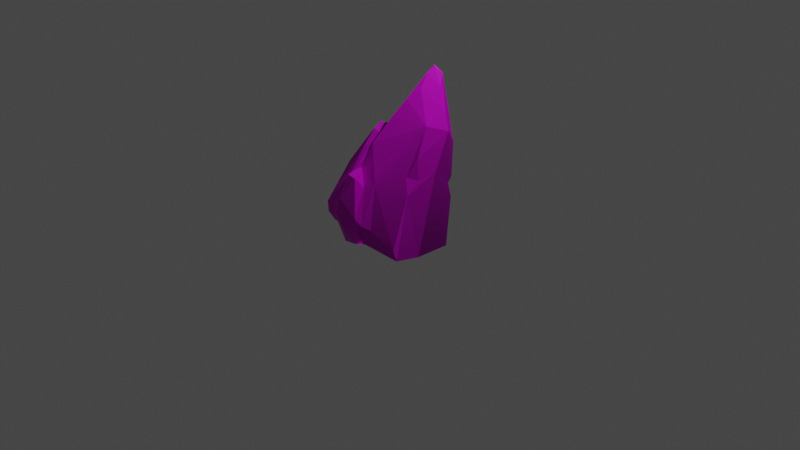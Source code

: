 # Source: Rock_B.blend  (saved by Blender 3.5.10; exported with 4.5.12 LTS)
import bpy
from mathutils import Matrix  # noqa: F401  (used for matrix-valued properties, if any)

bpy.ops.wm.read_factory_settings(use_empty=True)
scene = bpy.context.scene
scene.name = 'Scene'

# ---- collections
col_collection = bpy.data.collections.new('Collection'); scene.collection.children.link(col_collection)

# ---- images (referenced by path relative to the original .blend; pixels are not part of the script)
import os
ASSET_DIR = os.environ.get("B2B_ASSET_DIR", "")  # directory of the original .blend (textures are referenced by path, not embedded)
HERE = os.path.dirname(os.path.abspath(__file__))  # packed textures are extracted next to this script under _unpacked/

def load_image(name, relpath, width, height, colorspace="sRGB"):
    """Load a texture the original file referenced (path relative to the .blend, or extracted next to this script)."""
    p = next((c for c in (os.path.join(HERE, relpath), os.path.join(ASSET_DIR, relpath)) if relpath and os.path.exists(c)), "")
    if p:
        img = bpy.data.images.load(p, check_existing=True)
        img.name = name
    else:  # same state as the original file: an image datablock whose file is absent (Cycles renders it pink)
        img = bpy.data.images.new(name, width, height)
        img.source = "FILE"
        img.filepath = "//" + (relpath or name)
    img.colorspace_settings.name = colorspace
    return img
img_dn_vfx_rockshards_d_png = load_image('Dn_VFX_RockShards_d.png', 'Dn_VFX_RockShards_d.png', 1024, 1024, 'sRGB')
img_dn_vfx_rockshards_mre_packed_png = load_image('Dn_VFX_RockShards_mre_packed.png', 'Dn_VFX_RockShards_mre_packed.png', 1024, 1024, 'sRGB')
img_dn_vfx_rockshards_n_png = load_image('Dn_VFX_RockShards_n.png', 'Dn_VFX_RockShards_n.png', 1024, 1024, 'sRGB')

# ---- materials (node trees are filled in below, after node groups)
mat_dn_vfx_rockshards_a = bpy.data.materials.new('Dn_VFX_Rockshards_A')
mat_dn_vfx_rockshards_a.use_transparent_shadow = False

# ---- material node trees
mat_dn_vfx_rockshards_a.use_nodes = True; mat_dn_vfx_rockshards_a.node_tree.nodes.clear()
_N = mat_dn_vfx_rockshards_a.node_tree.nodes; _L = mat_dn_vfx_rockshards_a.node_tree.links
n0 = _N.new('ShaderNodeBsdfPrincipled'); n0.name = 'Principled BSDF'; n0.location = (10, 300)
n0.distribution = 'GGX'
n0.subsurface_method = 'RANDOM_WALK_SKIN'
n0.inputs[3].default_value = 1.45
n0.inputs[27].default_value = (0.0, 0.0, 0.0, 1.0)
n0.inputs[28].default_value = 1.0
n1 = _N.new('ShaderNodeOutputMaterial'); n1.name = 'Material Output'; n1.location = (300, 300)
n2 = _N.new('ShaderNodeTexImage'); n2.name = 'Image Texture'; n2.location = (-277, 222)
n2.image = img_dn_vfx_rockshards_d_png
n3 = _N.new('ShaderNodeTexImage'); n3.name = 'Image Texture.001'; n3.location = (-567, 218)
n3.image = img_dn_vfx_rockshards_mre_packed_png
n4 = _N.new('ShaderNodeTexImage'); n4.name = 'Image Texture.002'; n4.location = (-533, -86)
n4.image = img_dn_vfx_rockshards_n_png
n5 = _N.new('ShaderNodeNormalMap'); n5.name = 'Normal Map'; n5.location = (-233, -119)
_L.new(n0.outputs[0], n1.inputs[0])
_L.new(n2.outputs[0], n0.inputs[0])
_L.new(n3.outputs[0], n0.inputs[1])
_L.new(n4.outputs[0], n5.inputs[1])
_L.new(n5.outputs[0], n0.inputs[5])
n1.is_active_output = True

# ---- world
world_world = bpy.data.worlds.new('World'); scene.world = world_world
world_world.use_nodes = True; world_world.node_tree.nodes.clear()
_N = world_world.node_tree.nodes; _L = world_world.node_tree.links
n0 = _N.new('ShaderNodeOutputWorld'); n0.name = 'World Output'; n0.location = (300, 300)
n1 = _N.new('ShaderNodeBackground'); n1.name = 'Background'; n1.location = (10, 300)
n1.inputs[0].default_value = (0.05088, 0.05088, 0.05088, 1.0)
_L.new(n1.outputs[0], n0.inputs[0])
n0.is_active_output = True
world_world.color = (0.05088, 0.05088, 0.05088)
world_world.use_sun_shadow = False
world_world.sun_shadow_jitter_overblur = 0.0

# ---- cameras
cam_camera = bpy.data.cameras.new('Camera')
cam_camera.clip_end = 100.0
cam_camera.ortho_scale = 7.314

# ---- lights
light_light = bpy.data.lights.new('Light', 'POINT')
light_light.transmission_factor = 0.0
light_light.energy = 1000.0
light_light.shadow_soft_size = 0.1
light_light.shadow_maximum_resolution = 0.006
light_light.use_absolute_resolution = True

# ---- meshes
me_dn_vfx_rocks_single_d_md = bpy.data.meshes.new('Dn_VFX_Rocks_Single_D.md')
me_dn_vfx_rocks_single_d_md.from_pydata([(0.6019, -0.6011, -0.03522), (0.6871, -0.02063, -0.0363), (0.6834, -0.3933, -0.0328), (0.2534, -0.332, -0.03438), (0.1431, -0.5835, -0.03509), (0.04013, 0.4175, -0.02929), (0.0718, -0.6446, -0.03391), (-0.2477, -0.3195, -0.03515), (-0.3017, 0.4375, -0.0331), (-0.4227, -0.3415, -0.03506), (-0.5024, -0.4318, -0.03525), (-0.1835, -0.5008, -0.03509), (-0.001208, -0.5984, -0.03494), (-0.06359, -0.6616, -0.04189), (-0.579, -0.3952, 0.02836), (-0.4736, -0.1897, 0.09363), (-0.666, 0.04005, 0.3892), (-0.6871, 0.2459, 0.5828), (-0.5174, 0.3513, 0.6899), (-0.6766, 0.2636, 0.7044), (-0.6118, 0.3166, 0.8009), (-0.5427, 0.377, 0.7849), (-0.3042, -0.1545, 0.1117), (-0.5399, 0.6992, 0.6856), (-0.5346, 1.009, 1.272), (-0.4137, 0.4752, 0.3321), (-0.3984, 0.5029, 0.2708), (-0.29, 0.5835, 0.2689), (-0.1246, 0.5604, 0.3482), (-0.05495, 0.5483, 0.2254), (0.03208, 0.5135, 0.3114), (0.5005, 0.2249, 0.3467), (-0.182, 0.7559, 0.6383), (0.3293, 0.3456, 0.3778), (0.4401, 0.2455, 0.4673), (0.3976, 0.3345, 0.4997), (0.2359, 0.5208, 0.7656), (-0.1228, 0.8114, 0.9379), (-0.2932, 0.9331, 0.9825), (-0.395, 0.994, 1.222), (-0.3577, 0.8925, 0.8908), (-0.5446, 0.8899, 0.9612), (0.3789, 0.1324, 0.6011), (0.2349, 0.4491, 0.8989), (0.3431, -0.2159, 0.4321), (0.056, 0.5846, 1.017), (0.2073, 0.05251, 0.6964), (-0.2234, 0.7879, 1.168), (0.3231, -0.04948, 0.5397), (0.212, -0.1074, 0.5545), (0.06688, 0.3028, 0.936), (-0.06215, -0.2719, 0.4418), (0.5361, -0.5819, 0.04117), (0.1836, -0.5533, 0.1195), (0.09762, -0.58, -0.01534), (0.07127, -0.5694, 0.1299), (0.03107, -0.7032, 0.114), (0.04696, -0.6345, 0.2198), (-0.02125, -0.7002, 0.06458), (-0.218, -0.644, 0.1922), (-0.3119, -0.5887, 0.1533), (-0.2712, -0.5523, 0.3211), (-0.1649, -0.3256, 0.4002), (-0.1965, -0.4113, 0.5016), (-0.3117, -0.3997, 0.5124), (-0.3264, -0.2346, 0.5385), (-0.3219, -0.3985, 0.3648), (-0.3506, -0.1925, 0.5142), (-0.2847, -0.216, 0.492), (-0.4041, -0.299, 0.447), (-0.4046, 0.01774, 0.7085), (-0.429, 0.01606, 0.6724), (-0.4836, -0.02751, 0.6662), (-0.4568, 0.1628, 0.745), (-0.5811, -0.4502, 0.1477), (-0.5541, 0.1744, 0.78), (-0.388, 0.2755, 0.9314), (-0.3782, 0.4608, 1.073), (-0.6479, -0.08173, 0.4699), (-0.5361, -0.4782, 0.05627), (-0.3026, -0.5752, 0.1156), (-0.2026, -0.5682, 0.06557), (-0.3118, 0.6008, 1.157), (-0.451, 0.8235, 1.251), (-0.4798, 0.957, 1.282)], [], [(0, 1, 2), (1, 0, 3), (0, 4, 3), (1, 3, 5), (4, 6, 3), (7, 8, 5), (3, 7, 5), (9, 7, 3), (3, 10, 9), (3, 11, 10), (3, 12, 11), (6, 12, 3), (12, 6, 13), (14, 9, 10), (14, 15, 9), (14, 16, 15), (15, 16, 17), (9, 15, 7), (15, 17, 18), (17, 19, 18), (19, 20, 18), (18, 20, 21), (22, 15, 18), (7, 15, 22), (18, 21, 23), (18, 23, 22), (24, 23, 21), (25, 7, 22), (22, 23, 25), (26, 7, 25), (7, 26, 8), (25, 27, 26), (27, 8, 26), (28, 27, 25), (25, 23, 28), (8, 27, 29), (29, 27, 28), (5, 8, 29), (28, 30, 29), (30, 5, 29), (1, 5, 31), (31, 5, 30), (30, 28, 32), (28, 23, 32), (33, 31, 30), (33, 30, 32), (34, 31, 33), (34, 33, 35), (35, 33, 36), (36, 33, 32), (37, 36, 32), (37, 32, 38), (37, 38, 39), (38, 24, 39), (32, 40, 38), (38, 40, 24), (32, 23, 40), (24, 41, 23), (40, 41, 24), (41, 40, 23), (31, 42, 1), (31, 34, 42), (42, 2, 1), (43, 42, 34), (35, 43, 34), (36, 43, 35), (42, 44, 2), (2, 44, 0), (43, 36, 45), (37, 45, 36), (39, 45, 37), (43, 46, 42), (47, 45, 39), (46, 48, 42), (48, 44, 42), (48, 46, 49), (48, 49, 44), (43, 50, 46), (49, 46, 50), (50, 43, 45), (49, 51, 44), (50, 51, 49), (44, 52, 0), (52, 44, 51), (52, 53, 0), (52, 51, 53), (4, 0, 53), (54, 4, 53), (4, 54, 6), (54, 53, 55), (53, 51, 55), (54, 56, 6), (55, 57, 54), (54, 57, 56), (6, 56, 58), (13, 6, 58), (58, 56, 59), (13, 58, 59), (57, 59, 56), (60, 13, 59), (61, 59, 57), (59, 61, 60), (55, 62, 57), (55, 51, 62), (63, 61, 57), (62, 63, 57), (63, 64, 61), (62, 65, 63), (65, 64, 63), (61, 64, 66), (61, 66, 60), (64, 65, 67), (64, 67, 66), (65, 62, 67), (51, 68, 62), (67, 62, 68), (51, 67, 68), (67, 69, 66), (69, 60, 66), (70, 67, 51), (70, 51, 50), (69, 67, 71), (70, 71, 67), (69, 71, 72), (70, 73, 71), (69, 72, 74), (69, 74, 60), (75, 72, 71), (71, 73, 75), (70, 76, 73), (76, 70, 50), (21, 73, 76), (21, 75, 73), (50, 77, 76), (76, 77, 21), (21, 20, 75), (20, 19, 75), (21, 77, 24), (19, 78, 75), (72, 75, 78), (19, 17, 78), (72, 78, 74), (17, 16, 78), (78, 16, 74), (16, 14, 74), (14, 79, 74), (79, 14, 10), (79, 80, 74), (10, 80, 79), (74, 80, 60), (80, 10, 11), (60, 80, 81), (11, 81, 80), (60, 81, 13), (81, 11, 12), (13, 81, 12), (77, 50, 82), (45, 82, 50), (82, 45, 47), (77, 82, 83), (47, 83, 82), (24, 77, 83), (47, 84, 83), (24, 83, 84), (84, 47, 39), (24, 84, 39)])
_uv = me_dn_vfx_rocks_single_d_md.uv_layers.new(name='UV_SINGLE')
_uv.uv.foreach_set('vector', [0.3313, 0.8766, 0.345, 0.8898, 0.3352, 0.8826, 0.345, 0.8898, 0.3313, 0.8766, 0.345, 0.8726, 0.3313, 0.8766, 0.3403, 0.8649, 0.345, 0.8726, 0.345, 0.8898, 0.345, 0.8726, 0.3687, 0.881, 0.3403, 0.8649, 0.3401, 0.8618, 0.345, 0.8726, 0.3547, 0.8596, 0.3757, 0.8724, 0.3687, 0.881, 0.345, 0.8726, 0.3547, 0.8596, 0.3687, 0.881, 0.3574, 0.8545, 0.3547, 0.8596, 0.345, 0.8726, 0.345, 0.8726, 0.3564, 0.8507, 0.3574, 0.8545, 0.345, 0.8726, 0.3486, 0.8578, 0.3564, 0.8507, 0.345, 0.8726, 0.3428, 0.8608, 0.3486, 0.8578, 0.3401, 0.8618, 0.3428, 0.8608, 0.345, 0.8726, 0.3428, 0.8608, 0.3401, 0.8618, 0.3423, 0.8579, 0.7275, 0.1997, 0.7114, 0.2036, 0.7188, 0.1948, 0.7275, 0.1997, 0.7197, 0.2212, 0.7114, 0.2036, 0.7275, 0.1997, 0.7485, 0.2515, 0.7197, 0.2212, 0.7197, 0.2212, 0.7485, 0.2515, 0.7583, 0.2788, 0.7114, 0.2036, 0.7197, 0.2212, 0.6958, 0.208, 0.7197, 0.2212, 0.7583, 0.2788, 0.7471, 0.2993, 0.7583, 0.2788, 0.7632, 0.2896, 0.7471, 0.2993, 0.7632, 0.2896, 0.7622, 0.3018, 0.7471, 0.2993, 0.7471, 0.2993, 0.7622, 0.3018, 0.7544, 0.3066, 0.7041, 0.228, 0.7197, 0.2212, 0.7471, 0.2993, 0.6958, 0.208, 0.7197, 0.2212, 0.7041, 0.228, 0.7471, 0.2993, 0.7544, 0.3066, 0.7349, 0.3301, 0.7471, 0.2993, 0.7349, 0.3301, 0.7041, 0.228, 0.7666, 0.374, 0.7349, 0.3301, 0.7544, 0.3066, 0.7061, 0.2993, 0.6958, 0.208, 0.7041, 0.228, 0.7041, 0.228, 0.7349, 0.3301, 0.7061, 0.2993, 0.6982, 0.2974, 0.6958, 0.208, 0.7061, 0.2993, 0.6958, 0.208, 0.6982, 0.2974, 0.6714, 0.2803, 0.7061, 0.2993, 0.689, 0.3057, 0.6982, 0.2974, 0.689, 0.3057, 0.6714, 0.2803, 0.6982, 0.2974, 0.6831, 0.3223, 0.689, 0.3057, 0.7061, 0.2993, 0.7061, 0.2993, 0.7349, 0.3301, 0.6831, 0.3223, 0.6714, 0.2803, 0.689, 0.3057, 0.6699, 0.3159, 0.6699, 0.3159, 0.689, 0.3057, 0.6831, 0.3223, 0.646, 0.3008, 0.6714, 0.2803, 0.6699, 0.3159, 0.6831, 0.3223, 0.6665, 0.3276, 0.6699, 0.3159, 0.6665, 0.3276, 0.646, 0.3008, 0.6699, 0.3159, 0.5786, 0.3301, 0.646, 0.3008, 0.6187, 0.3525, 0.6187, 0.3525, 0.646, 0.3008, 0.6665, 0.3276, 0.6665, 0.3276, 0.6831, 0.3223, 0.7075, 0.3472, 0.6831, 0.3223, 0.7349, 0.3301, 0.7075, 0.3472, 0.6387, 0.3472, 0.6187, 0.3525, 0.6665, 0.3276, 0.6387, 0.3472, 0.6665, 0.3276, 0.7075, 0.3472, 0.6284, 0.3613, 0.6187, 0.3525, 0.6387, 0.3472, 0.6284, 0.3613, 0.6387, 0.3472, 0.6387, 0.3613, 0.6387, 0.3613, 0.6387, 0.3472, 0.6709, 0.376, 0.6709, 0.376, 0.6387, 0.3472, 0.7075, 0.3472, 0.7173, 0.3735, 0.6709, 0.376, 0.7075, 0.3472, 0.7173, 0.3735, 0.7075, 0.3472, 0.7344, 0.3672, 0.7173, 0.3735, 0.7344, 0.3672, 0.7539, 0.3784, 0.7344, 0.3672, 0.7666, 0.374, 0.7539, 0.3784, 0.7075, 0.3472, 0.7334, 0.3579, 0.7344, 0.3672, 0.7344, 0.3672, 0.7334, 0.3579, 0.7666, 0.374, 0.7075, 0.3472, 0.7349, 0.3301, 0.7334, 0.3579, 0.7666, 0.374, 0.7476, 0.353, 0.7349, 0.3301, 0.7334, 0.3579, 0.7476, 0.353, 0.7666, 0.374, 0.7476, 0.353, 0.7334, 0.3579, 0.7349, 0.3301, 0.3159, 0.3198, 0.2905, 0.3223, 0.3398, 0.2847, 0.3159, 0.3198, 0.3062, 0.3262, 0.2905, 0.3223, 0.2905, 0.3223, 0.3245, 0.2559, 0.3398, 0.2847, 0.2742, 0.354, 0.2905, 0.3223, 0.3062, 0.3262, 0.3047, 0.335, 0.2742, 0.354, 0.3062, 0.3262, 0.2849, 0.3589, 0.2742, 0.354, 0.3047, 0.335, 0.2905, 0.3223, 0.2869, 0.2896, 0.3245, 0.2559, 0.3245, 0.2559, 0.2869, 0.2896, 0.3118, 0.2407, 0.2742, 0.354, 0.2849, 0.3589, 0.262, 0.3682, 0.2617, 0.3911, 0.262, 0.3682, 0.2849, 0.3589, 0.2302, 0.4072, 0.262, 0.3682, 0.2617, 0.3911, 0.2742, 0.354, 0.2732, 0.3198, 0.2905, 0.3223, 0.2408, 0.3882, 0.262, 0.3682, 0.2302, 0.4072, 0.2732, 0.3198, 0.2849, 0.3062, 0.2905, 0.3223, 0.2849, 0.3062, 0.2869, 0.2896, 0.2905, 0.3223, 0.2849, 0.3062, 0.2732, 0.3198, 0.2751, 0.3022, 0.2849, 0.3062, 0.2751, 0.3022, 0.2869, 0.2896, 0.2742, 0.354, 0.2595, 0.3457, 0.2732, 0.3198, 0.2751, 0.3022, 0.2732, 0.3198, 0.2595, 0.3457, 0.2595, 0.3457, 0.2742, 0.354, 0.262, 0.3682, 0.2751, 0.3022, 0.2539, 0.2847, 0.2869, 0.2896, 0.2595, 0.3457, 0.2539, 0.2847, 0.2751, 0.3022, 0.2869, 0.2896, 0.3044, 0.2466, 0.3118, 0.2407, 0.3044, 0.2466, 0.2869, 0.2896, 0.2539, 0.2847, 0.3044, 0.2466, 0.2749, 0.2495, 0.3118, 0.2407, 0.3044, 0.2466, 0.2539, 0.2847, 0.2749, 0.2495, 0.2737, 0.2358, 0.3118, 0.2407, 0.2749, 0.2495, 0.2698, 0.2378, 0.2737, 0.2358, 0.2749, 0.2495, 0.2737, 0.2358, 0.2698, 0.2378, 0.2649, 0.2324, 0.2698, 0.2378, 0.2749, 0.2495, 0.2646, 0.249, 0.2749, 0.2495, 0.2539, 0.2847, 0.2646, 0.249, 0.2698, 0.2378, 0.2551, 0.2427, 0.2649, 0.2324, 0.2646, 0.249, 0.2556, 0.2515, 0.2698, 0.2378, 0.2698, 0.2378, 0.2556, 0.2515, 0.2551, 0.2427, 0.2649, 0.2324, 0.2551, 0.2427, 0.2524, 0.2383, 0.2502, 0.2271, 0.2649, 0.2324, 0.2524, 0.2383, 0.2524, 0.2383, 0.2551, 0.2427, 0.2378, 0.2476, 0.2502, 0.2271, 0.2524, 0.2383, 0.2378, 0.2476, 0.2556, 0.2515, 0.2378, 0.2476, 0.2551, 0.2427, 0.2279, 0.2456, 0.2502, 0.2271, 0.2378, 0.2476, 0.2341, 0.2588, 0.2378, 0.2476, 0.2556, 0.2515, 0.2378, 0.2476, 0.2341, 0.2588, 0.2279, 0.2456, 0.2646, 0.249, 0.2473, 0.2783, 0.2556, 0.2515, 0.2646, 0.249, 0.2539, 0.2847, 0.2473, 0.2783, 0.2395, 0.2725, 0.2341, 0.2588, 0.2556, 0.2515, 0.2473, 0.2783, 0.2395, 0.2725, 0.2556, 0.2515, 0.2395, 0.2725, 0.233, 0.2729, 0.2341, 0.2588, 0.2473, 0.2783, 0.2316, 0.2832, 0.2395, 0.2725, 0.2316, 0.2832, 0.233, 0.2729, 0.2395, 0.2725, 0.2341, 0.2588, 0.233, 0.2729, 0.2275, 0.2676, 0.2341, 0.2588, 0.2275, 0.2676, 0.2279, 0.2456, 0.233, 0.2729, 0.2316, 0.2832, 0.2271, 0.2886, 0.233, 0.2729, 0.2271, 0.2886, 0.2275, 0.2676, 0.2316, 0.2832, 0.2473, 0.2783, 0.2271, 0.2886, 0.2539, 0.2847, 0.2346, 0.2871, 0.2473, 0.2783, 0.2271, 0.2886, 0.2473, 0.2783, 0.2346, 0.2871, 0.2539, 0.2847, 0.2271, 0.2886, 0.2346, 0.2871, 0.2271, 0.2886, 0.2222, 0.2773, 0.2275, 0.2676, 0.2222, 0.2773, 0.2279, 0.2456, 0.2275, 0.2676, 0.2209, 0.3149, 0.2271, 0.2886, 0.2539, 0.2847, 0.2209, 0.3149, 0.2539, 0.2847, 0.2595, 0.3457, 0.2222, 0.2773, 0.2271, 0.2886, 0.2183, 0.313, 0.2209, 0.3149, 0.2183, 0.313, 0.2271, 0.2886, 0.2222, 0.2773, 0.2183, 0.313, 0.2134, 0.3086, 0.2209, 0.3149, 0.2135, 0.3267, 0.2183, 0.313, 0.2222, 0.2773, 0.2134, 0.3086, 0.2064, 0.2534, 0.2222, 0.2773, 0.2064, 0.2534, 0.2279, 0.2456, 0.2042, 0.3271, 0.2134, 0.3086, 0.2183, 0.313, 0.2183, 0.313, 0.2135, 0.3267, 0.2042, 0.3271, 0.2209, 0.3149, 0.2228, 0.3447, 0.2135, 0.3267, 0.2228, 0.3447, 0.2209, 0.3149, 0.2595, 0.3457, 0.2023, 0.3457, 0.2135, 0.3267, 0.2228, 0.3447, 0.2023, 0.3457, 0.2042, 0.3271, 0.2135, 0.3267, 0.2595, 0.3457, 0.225, 0.3633, 0.2228, 0.3447, 0.2228, 0.3447, 0.225, 0.3633, 0.2023, 0.3457, 0.2023, 0.3457, 0.1964, 0.3389, 0.2042, 0.3271, 0.1964, 0.3389, 0.1888, 0.3291, 0.2042, 0.3271, 0.2023, 0.3457, 0.225, 0.3633, 0.2177, 0.4087, 0.1888, 0.3291, 0.1971, 0.292, 0.2042, 0.3271, 0.2134, 0.3086, 0.2042, 0.3271, 0.1971, 0.292, 0.1888, 0.3291, 0.182, 0.3198, 0.1971, 0.292, 0.2134, 0.3086, 0.1971, 0.292, 0.2064, 0.2534, 0.182, 0.3198, 0.184, 0.293, 0.1971, 0.292, 0.1971, 0.292, 0.184, 0.293, 0.2064, 0.2534, 0.184, 0.293, 0.1984, 0.2456, 0.2064, 0.2534, 0.1984, 0.2456, 0.207, 0.2456, 0.2064, 0.2534, 0.207, 0.2456, 0.1984, 0.2456, 0.2034, 0.2368, 0.207, 0.2456, 0.2273, 0.2422, 0.2064, 0.2534, 0.2034, 0.2368, 0.2273, 0.2422, 0.207, 0.2456, 0.2064, 0.2534, 0.2273, 0.2422, 0.2279, 0.2456, 0.2273, 0.2422, 0.2034, 0.2368, 0.2301, 0.2241, 0.2279, 0.2456, 0.2273, 0.2422, 0.2338, 0.2349, 0.2301, 0.2241, 0.2338, 0.2349, 0.2273, 0.2422, 0.2279, 0.2456, 0.2338, 0.2349, 0.2502, 0.2271, 0.2338, 0.2349, 0.2301, 0.2241, 0.2479, 0.2197, 0.2502, 0.2271, 0.2338, 0.2349, 0.2479, 0.2197, 0.225, 0.3633, 0.2595, 0.3457, 0.2319, 0.375, 0.262, 0.3682, 0.2319, 0.375, 0.2595, 0.3457, 0.2319, 0.375, 0.262, 0.3682, 0.2408, 0.3882, 0.225, 0.3633, 0.2319, 0.375, 0.224, 0.3936, 0.2408, 0.3882, 0.224, 0.3936, 0.2319, 0.375, 0.2177, 0.4087, 0.225, 0.3633, 0.224, 0.3936, 0.2408, 0.3882, 0.2224, 0.4043, 0.224, 0.3936, 0.2177, 0.4087, 0.224, 0.3936, 0.2224, 0.4043, 0.2224, 0.4043, 0.2408, 0.3882, 0.2302, 0.4072, 0.2177, 0.4087, 0.2224, 0.4043, 0.2302, 0.4072])
_uv.active_render = True
_uv = me_dn_vfx_rocks_single_d_md.uv_layers.new(name='EXTRAUVS0')
_uv.uv.foreach_set('vector', [0.5005, 0.0708, 0.5127, 0.1548, 0.5122, 0.1011, 0.5127, 0.1548, 0.5005, 0.0708, 0.45, 0.1099, 0.5005, 0.0708, 0.4341, 0.07324, 0.45, 0.1099, 0.5127, 0.1548, 0.45, 0.1099, 0.4189, 0.2183, 0.4341, 0.07324, 0.4236, 0.06445, 0.45, 0.1099, 0.3774, 0.1113, 0.3696, 0.2212, 0.4189, 0.2183, 0.45, 0.1099, 0.3774, 0.1113, 0.4189, 0.2183, 0.3521, 0.1084, 0.3774, 0.1113, 0.45, 0.1099, 0.45, 0.1099, 0.3406, 0.09521, 0.3521, 0.1084, 0.45, 0.1099, 0.3867, 0.08545, 0.3406, 0.09521, 0.45, 0.1099, 0.4131, 0.07129, 0.3867, 0.08545, 0.4236, 0.06445, 0.4131, 0.07129, 0.45, 0.1099, 0.4131, 0.07129, 0.4236, 0.06445, 0.4041, 0.06201, 0.3293, 0.1006, 0.3521, 0.1084, 0.3406, 0.09521, 0.3293, 0.1006, 0.3447, 0.1304, 0.3521, 0.1084, 0.3293, 0.1006, 0.3169, 0.1636, 0.3447, 0.1304, 0.3447, 0.1304, 0.3169, 0.1636, 0.3137, 0.1934, 0.3521, 0.1084, 0.3447, 0.1304, 0.3774, 0.1113, 0.3447, 0.1304, 0.3137, 0.1934, 0.3384, 0.2085, 0.3137, 0.1934, 0.3152, 0.1958, 0.3384, 0.2085, 0.3152, 0.1958, 0.3247, 0.2036, 0.3384, 0.2085, 0.3384, 0.2085, 0.3247, 0.2036, 0.3347, 0.2124, 0.3691, 0.1353, 0.3447, 0.1304, 0.3384, 0.2085, 0.3774, 0.1113, 0.3447, 0.1304, 0.3691, 0.1353, 0.3384, 0.2085, 0.3347, 0.2124, 0.335, 0.2588, 0.3384, 0.2085, 0.335, 0.2588, 0.3691, 0.1353, 0.3359, 0.3037, 0.335, 0.2588, 0.3347, 0.2124, 0.3533, 0.2266, 0.3774, 0.1113, 0.3691, 0.1353, 0.3691, 0.1353, 0.335, 0.2588, 0.3533, 0.2266, 0.3555, 0.2305, 0.3774, 0.1113, 0.3533, 0.2266, 0.3774, 0.1113, 0.3555, 0.2305, 0.3696, 0.2212, 0.3533, 0.2266, 0.3713, 0.2422, 0.3555, 0.2305, 0.3713, 0.2422, 0.3696, 0.2212, 0.3555, 0.2305, 0.3953, 0.2388, 0.3713, 0.2422, 0.3533, 0.2266, 0.3533, 0.2266, 0.335, 0.2588, 0.3953, 0.2388, 0.3696, 0.2212, 0.3713, 0.2422, 0.4053, 0.2373, 0.4053, 0.2373, 0.3713, 0.2422, 0.3953, 0.2388, 0.4189, 0.2183, 0.3696, 0.2212, 0.4053, 0.2373, 0.3953, 0.2388, 0.418, 0.2319, 0.4053, 0.2373, 0.418, 0.2319, 0.4189, 0.2183, 0.4053, 0.2373, 0.5127, 0.1548, 0.4189, 0.2183, 0.4856, 0.1904, 0.4856, 0.1904, 0.4189, 0.2183, 0.418, 0.2319, 0.418, 0.2319, 0.3953, 0.2388, 0.387, 0.2671, 0.3953, 0.2388, 0.335, 0.2588, 0.387, 0.2671, 0.4609, 0.208, 0.4856, 0.1904, 0.418, 0.2319, 0.4609, 0.208, 0.418, 0.2319, 0.387, 0.2671, 0.4771, 0.1934, 0.4856, 0.1904, 0.4609, 0.208, 0.4771, 0.1934, 0.4609, 0.208, 0.4707, 0.2061, 0.4707, 0.2061, 0.4609, 0.208, 0.4475, 0.2334, 0.4475, 0.2334, 0.4609, 0.208, 0.387, 0.2671, 0.3955, 0.2754, 0.4475, 0.2334, 0.387, 0.2671, 0.3955, 0.2754, 0.387, 0.2671, 0.3708, 0.293, 0.3955, 0.2754, 0.3708, 0.293, 0.356, 0.3018, 0.3708, 0.293, 0.3359, 0.3037, 0.356, 0.3018, 0.387, 0.2671, 0.3616, 0.2871, 0.3708, 0.293, 0.3708, 0.293, 0.3616, 0.2871, 0.3359, 0.3037, 0.387, 0.2671, 0.335, 0.2588, 0.3616, 0.2871, 0.3359, 0.3037, 0.3345, 0.2866, 0.335, 0.2588, 0.3616, 0.2871, 0.3345, 0.2866, 0.3359, 0.3037, 0.3345, 0.2866, 0.3616, 0.2871, 0.335, 0.2588, 0.4856, 0.1904, 0.468, 0.1768, 0.5127, 0.1548, 0.4856, 0.1904, 0.4771, 0.1934, 0.468, 0.1768, 0.468, 0.1768, 0.5122, 0.1011, 0.5127, 0.1548, 0.4473, 0.2227, 0.468, 0.1768, 0.4771, 0.1934, 0.4707, 0.2061, 0.4473, 0.2227, 0.4771, 0.1934, 0.4475, 0.2334, 0.4473, 0.2227, 0.4707, 0.2061, 0.468, 0.1768, 0.4629, 0.1265, 0.5122, 0.1011, 0.5122, 0.1011, 0.4629, 0.1265, 0.5005, 0.0708, 0.4473, 0.2227, 0.4475, 0.2334, 0.4214, 0.2422, 0.3955, 0.2754, 0.4214, 0.2422, 0.4475, 0.2334, 0.356, 0.3018, 0.4214, 0.2422, 0.3955, 0.2754, 0.4473, 0.2227, 0.4434, 0.1655, 0.468, 0.1768, 0.3809, 0.272, 0.4214, 0.2422, 0.356, 0.3018, 0.4434, 0.1655, 0.46, 0.1504, 0.468, 0.1768, 0.46, 0.1504, 0.4629, 0.1265, 0.468, 0.1768, 0.46, 0.1504, 0.4434, 0.1655, 0.4438, 0.1421, 0.46, 0.1504, 0.4438, 0.1421, 0.4629, 0.1265, 0.4473, 0.2227, 0.4229, 0.2017, 0.4434, 0.1655, 0.4438, 0.1421, 0.4434, 0.1655, 0.4229, 0.2017, 0.4229, 0.2017, 0.4473, 0.2227, 0.4214, 0.2422, 0.4438, 0.1421, 0.4043, 0.1187, 0.4629, 0.1265, 0.4229, 0.2017, 0.4043, 0.1187, 0.4438, 0.1421, 0.4629, 0.1265, 0.491, 0.07373, 0.5005, 0.0708, 0.491, 0.07373, 0.4629, 0.1265, 0.4043, 0.1187, 0.491, 0.07373, 0.4399, 0.07764, 0.5005, 0.0708, 0.491, 0.07373, 0.4043, 0.1187, 0.4399, 0.07764, 0.4341, 0.07324, 0.5005, 0.0708, 0.4399, 0.07764, 0.4275, 0.07373, 0.4341, 0.07324, 0.4399, 0.07764, 0.4341, 0.07324, 0.4275, 0.07373, 0.4236, 0.06445, 0.4275, 0.07373, 0.4399, 0.07764, 0.4236, 0.0752, 0.4399, 0.07764, 0.4043, 0.1187, 0.4236, 0.0752, 0.4275, 0.07373, 0.4177, 0.05615, 0.4236, 0.06445, 0.4236, 0.0752, 0.4199, 0.06592, 0.4275, 0.07373, 0.4275, 0.07373, 0.4199, 0.06592, 0.4177, 0.05615, 0.4236, 0.06445, 0.4177, 0.05615, 0.4102, 0.05664, 0.4041, 0.06201, 0.4236, 0.06445, 0.4102, 0.05664, 0.4102, 0.05664, 0.4177, 0.05615, 0.3816, 0.06445, 0.4041, 0.06201, 0.4102, 0.05664, 0.3816, 0.06445, 0.4199, 0.06592, 0.3816, 0.06445, 0.4177, 0.05615, 0.3682, 0.07275, 0.4041, 0.06201, 0.3816, 0.06445, 0.374, 0.07764, 0.3816, 0.06445, 0.4199, 0.06592, 0.3816, 0.06445, 0.374, 0.07764, 0.3682, 0.07275, 0.4236, 0.0752, 0.3894, 0.1108, 0.4199, 0.06592, 0.4236, 0.0752, 0.4043, 0.1187, 0.3894, 0.1108, 0.3848, 0.09814, 0.374, 0.07764, 0.4199, 0.06592, 0.3894, 0.1108, 0.3848, 0.09814, 0.4199, 0.06592, 0.3848, 0.09814, 0.3682, 0.1001, 0.374, 0.07764, 0.3894, 0.1108, 0.366, 0.124, 0.3848, 0.09814, 0.366, 0.124, 0.3682, 0.1001, 0.3848, 0.09814, 0.374, 0.07764, 0.3682, 0.1001, 0.3667, 0.1001, 0.374, 0.07764, 0.3667, 0.1001, 0.3682, 0.07275, 0.3682, 0.1001, 0.366, 0.124, 0.3625, 0.1299, 0.3682, 0.1001, 0.3625, 0.1299, 0.3667, 0.1001, 0.366, 0.124, 0.3894, 0.1108, 0.3625, 0.1299, 0.4043, 0.1187, 0.3721, 0.1265, 0.3894, 0.1108, 0.3625, 0.1299, 0.3894, 0.1108, 0.3721, 0.1265, 0.4043, 0.1187, 0.3625, 0.1299, 0.3721, 0.1265, 0.3625, 0.1299, 0.3547, 0.1143, 0.3667, 0.1001, 0.3547, 0.1143, 0.3682, 0.07275, 0.3667, 0.1001, 0.3547, 0.1602, 0.3625, 0.1299, 0.4043, 0.1187, 0.3547, 0.1602, 0.4043, 0.1187, 0.4229, 0.2017, 0.3547, 0.1143, 0.3625, 0.1299, 0.3511, 0.1602, 0.3547, 0.1602, 0.3511, 0.1602, 0.3625, 0.1299, 0.3547, 0.1143, 0.3511, 0.1602, 0.3433, 0.1538, 0.3547, 0.1602, 0.3472, 0.1812, 0.3511, 0.1602, 0.3547, 0.1143, 0.3433, 0.1538, 0.3291, 0.09277, 0.3547, 0.1143, 0.3291, 0.09277, 0.3682, 0.07275, 0.333, 0.1831, 0.3433, 0.1538, 0.3511, 0.1602, 0.3511, 0.1602, 0.3472, 0.1812, 0.333, 0.1831, 0.3547, 0.1602, 0.3572, 0.1978, 0.3472, 0.1812, 0.3572, 0.1978, 0.3547, 0.1602, 0.4229, 0.2017, 0.3347, 0.2124, 0.3472, 0.1812, 0.3572, 0.1978, 0.3347, 0.2124, 0.333, 0.1831, 0.3472, 0.1812, 0.4229, 0.2017, 0.3584, 0.2246, 0.3572, 0.1978, 0.3572, 0.1978, 0.3584, 0.2246, 0.3347, 0.2124, 0.3347, 0.2124, 0.3247, 0.2036, 0.333, 0.1831, 0.3247, 0.2036, 0.3152, 0.1958, 0.333, 0.1831, 0.3347, 0.2124, 0.3584, 0.2246, 0.3359, 0.3037, 0.3152, 0.1958, 0.3193, 0.146, 0.333, 0.1831, 0.3433, 0.1538, 0.333, 0.1831, 0.3193, 0.146, 0.3152, 0.1958, 0.3137, 0.1934, 0.3193, 0.146, 0.3433, 0.1538, 0.3193, 0.146, 0.3291, 0.09277, 0.3137, 0.1934, 0.3169, 0.1636, 0.3193, 0.146, 0.3193, 0.146, 0.3169, 0.1636, 0.3291, 0.09277, 0.3169, 0.1636, 0.3293, 0.1006, 0.3291, 0.09277, 0.3293, 0.1006, 0.3357, 0.08838, 0.3291, 0.09277, 0.3357, 0.08838, 0.3293, 0.1006, 0.3406, 0.09521, 0.3357, 0.08838, 0.3694, 0.07471, 0.3291, 0.09277, 0.3406, 0.09521, 0.3694, 0.07471, 0.3357, 0.08838, 0.3291, 0.09277, 0.3694, 0.07471, 0.3682, 0.07275, 0.3694, 0.07471, 0.3406, 0.09521, 0.3867, 0.08545, 0.3682, 0.07275, 0.3694, 0.07471, 0.384, 0.07568, 0.3867, 0.08545, 0.384, 0.07568, 0.3694, 0.07471, 0.3682, 0.07275, 0.384, 0.07568, 0.4041, 0.06201, 0.384, 0.07568, 0.3867, 0.08545, 0.4131, 0.07129, 0.4041, 0.06201, 0.384, 0.07568, 0.4131, 0.07129, 0.3584, 0.2246, 0.4229, 0.2017, 0.3682, 0.2446, 0.4214, 0.2422, 0.3682, 0.2446, 0.4229, 0.2017, 0.3682, 0.2446, 0.4214, 0.2422, 0.3809, 0.272, 0.3584, 0.2246, 0.3682, 0.2446, 0.3479, 0.2769, 0.3809, 0.272, 0.3479, 0.2769, 0.3682, 0.2446, 0.3359, 0.3037, 0.3584, 0.2246, 0.3479, 0.2769, 0.3809, 0.272, 0.3438, 0.2964, 0.3479, 0.2769, 0.3359, 0.3037, 0.3479, 0.2769, 0.3438, 0.2964, 0.3438, 0.2964, 0.3809, 0.272, 0.356, 0.3018, 0.3359, 0.3037, 0.3438, 0.2964, 0.356, 0.3018])
_uv = me_dn_vfx_rocks_single_d_md.uv_layers.new(name='EXTRAUVS1')
_uv.uv.foreach_set('vector', [0.4453, 0.8572, 0.585, 0.9922, 0.4854, 0.9193, 0.585, 0.9922, 0.4453, 0.8572, 0.585, 0.8154, 0.4453, 0.8572, 0.5386, 0.7373, 0.585, 0.8154, 0.585, 0.9922, 0.585, 0.8154, 0.8276, 0.9028, 0.5386, 0.7373, 0.5356, 0.7063, 0.585, 0.8154, 0.6851, 0.6831, 0.8989, 0.8148, 0.8276, 0.9028, 0.585, 0.8154, 0.6851, 0.6831, 0.8276, 0.9028, 0.7129, 0.6318, 0.6851, 0.6831, 0.585, 0.8154, 0.585, 0.8154, 0.7041, 0.593, 0.7129, 0.6318, 0.585, 0.8154, 0.6235, 0.6653, 0.7041, 0.593, 0.585, 0.8154, 0.5625, 0.6956, 0.6235, 0.6653, 0.5356, 0.7063, 0.5625, 0.6956, 0.585, 0.8154, 0.5625, 0.6956, 0.5356, 0.7063, 0.5571, 0.6665, 0.8555, 0.6323, 0.7988, 0.6187, 0.8242, 0.6484, 0.8555, 0.6323, 0.8276, 0.5574, 0.7988, 0.6187, 0.8555, 0.6323, 0.9287, 0.4521, 0.8276, 0.5574, 0.8276, 0.5574, 0.9287, 0.4521, 0.9619, 0.3584, 0.7988, 0.6187, 0.8276, 0.5574, 0.7437, 0.6028, 0.8276, 0.5574, 0.9619, 0.3584, 0.9229, 0.2866, 0.9619, 0.3584, 0.979, 0.3203, 0.9229, 0.2866, 0.979, 0.3203, 0.9761, 0.2778, 0.9229, 0.2866, 0.9229, 0.2866, 0.9761, 0.2778, 0.9492, 0.2612, 0.7734, 0.5334, 0.8276, 0.5574, 0.9229, 0.2866, 0.7437, 0.6028, 0.8276, 0.5574, 0.7734, 0.5334, 0.9229, 0.2866, 0.9492, 0.2612, 0.8804, 0.1807, 0.9229, 0.2866, 0.8804, 0.1807, 0.7734, 0.5334, 0.9907, 0.02832, 0.8804, 0.1807, 0.9492, 0.2612, 0.7793, 0.2856, 0.7437, 0.6028, 0.7734, 0.5334, 0.7734, 0.5334, 0.8804, 0.1807, 0.7793, 0.2856, 0.7524, 0.2939, 0.7437, 0.6028, 0.7793, 0.2856, 0.7437, 0.6028, 0.7524, 0.2939, 0.6597, 0.3525, 0.7793, 0.2856, 0.7202, 0.2656, 0.7524, 0.2939, 0.7202, 0.2656, 0.6597, 0.3525, 0.7524, 0.2939, 0.7007, 0.2075, 0.7202, 0.2656, 0.7793, 0.2856, 0.7793, 0.2856, 0.8804, 0.1807, 0.7007, 0.2075, 0.6597, 0.3525, 0.7202, 0.2656, 0.6543, 0.229, 0.6543, 0.229, 0.7202, 0.2656, 0.7007, 0.2075, 0.5708, 0.2822, 0.6597, 0.3525, 0.6543, 0.229, 0.7007, 0.2075, 0.6426, 0.1885, 0.6543, 0.229, 0.6426, 0.1885, 0.5708, 0.2822, 0.6543, 0.229, 0.3359, 0.1807, 0.5708, 0.2822, 0.4763, 0.1016, 0.4763, 0.1016, 0.5708, 0.2822, 0.6426, 0.1885, 0.6426, 0.1885, 0.7007, 0.2075, 0.7847, 0.1216, 0.7007, 0.2075, 0.8804, 0.1807, 0.7847, 0.1216, 0.5454, 0.1201, 0.4763, 0.1016, 0.6426, 0.1885, 0.5454, 0.1201, 0.6426, 0.1885, 0.7847, 0.1216, 0.5103, 0.07227, 0.4763, 0.1016, 0.5454, 0.1201, 0.5103, 0.07227, 0.5454, 0.1201, 0.5449, 0.07227, 0.5449, 0.07227, 0.5454, 0.1201, 0.6582, 0.021, 0.6582, 0.021, 0.5454, 0.1201, 0.7847, 0.1216, 0.8198, 0.03027, 0.6582, 0.021, 0.7847, 0.1216, 0.8198, 0.03027, 0.7847, 0.1216, 0.8784, 0.05078, 0.8198, 0.03027, 0.8784, 0.05078, 0.9468, 0.01318, 0.8784, 0.05078, 0.9907, 0.02832, 0.9468, 0.01318, 0.7847, 0.1216, 0.8755, 0.08398, 0.8784, 0.05078, 0.8784, 0.05078, 0.8755, 0.08398, 0.9907, 0.02832, 0.7847, 0.1216, 0.8804, 0.1807, 0.8755, 0.08398, 0.9907, 0.02832, 0.9248, 0.1001, 0.8804, 0.1807, 0.8755, 0.08398, 0.9248, 0.1001, 0.9907, 0.02832, 0.9248, 0.1001, 0.8755, 0.08398, 0.8804, 0.1807, 0.5508, 0.6306, 0.4482, 0.6406, 0.6479, 0.4888, 0.5508, 0.6306, 0.5107, 0.6567, 0.4482, 0.6406, 0.4482, 0.6406, 0.5854, 0.3706, 0.6479, 0.4888, 0.3818, 0.7697, 0.4482, 0.6406, 0.5107, 0.6567, 0.5059, 0.6934, 0.3818, 0.7697, 0.5107, 0.6567, 0.4253, 0.7897, 0.3818, 0.7697, 0.5059, 0.6934, 0.4482, 0.6406, 0.4336, 0.509, 0.5854, 0.3706, 0.5854, 0.3706, 0.4336, 0.509, 0.5342, 0.3091, 0.3818, 0.7697, 0.4253, 0.7897, 0.332, 0.8275, 0.3313, 0.9205, 0.332, 0.8275, 0.4253, 0.7897, 0.2034, 0.9871, 0.332, 0.8275, 0.3313, 0.9205, 0.3818, 0.7697, 0.3772, 0.6311, 0.4482, 0.6406, 0.2461, 0.9095, 0.332, 0.8275, 0.2034, 0.9871, 0.3772, 0.6311, 0.4255, 0.5757, 0.4482, 0.6406, 0.4255, 0.5757, 0.4336, 0.509, 0.4482, 0.6406, 0.4255, 0.5757, 0.3772, 0.6311, 0.3857, 0.5605, 0.4255, 0.5757, 0.3857, 0.5605, 0.4336, 0.509, 0.3818, 0.7697, 0.322, 0.7366, 0.3772, 0.6311, 0.3857, 0.5605, 0.3772, 0.6311, 0.322, 0.7366, 0.322, 0.7366, 0.3818, 0.7697, 0.332, 0.8275, 0.3857, 0.5605, 0.2991, 0.4878, 0.4336, 0.509, 0.322, 0.7366, 0.2991, 0.4878, 0.3857, 0.5605, 0.4336, 0.509, 0.5049, 0.333, 0.5342, 0.3091, 0.5049, 0.333, 0.4336, 0.509, 0.2991, 0.4878, 0.5049, 0.333, 0.385, 0.3457, 0.5342, 0.3091, 0.5049, 0.333, 0.2991, 0.4878, 0.385, 0.3457, 0.3792, 0.2896, 0.5342, 0.3091, 0.385, 0.3457, 0.3638, 0.2979, 0.3792, 0.2896, 0.385, 0.3457, 0.3792, 0.2896, 0.3638, 0.2979, 0.3442, 0.2773, 0.3638, 0.2979, 0.385, 0.3457, 0.3425, 0.3428, 0.385, 0.3457, 0.2991, 0.4878, 0.3425, 0.3428, 0.3638, 0.2979, 0.3044, 0.3179, 0.3442, 0.2773, 0.3425, 0.3428, 0.3069, 0.3535, 0.3638, 0.2979, 0.3638, 0.2979, 0.3069, 0.3535, 0.3044, 0.3179, 0.3442, 0.2773, 0.3044, 0.3179, 0.2939, 0.3013, 0.2847, 0.2554, 0.3442, 0.2773, 0.2939, 0.3013, 0.2939, 0.3013, 0.3044, 0.3179, 0.2336, 0.3369, 0.2847, 0.2554, 0.2939, 0.3013, 0.2336, 0.3369, 0.3069, 0.3535, 0.2336, 0.3369, 0.3044, 0.3179, 0.1937, 0.3306, 0.2847, 0.2554, 0.2336, 0.3369, 0.2189, 0.3833, 0.2336, 0.3369, 0.3069, 0.3535, 0.2336, 0.3369, 0.2189, 0.3833, 0.1937, 0.3306, 0.3425, 0.3428, 0.2725, 0.4639, 0.3069, 0.3535, 0.3425, 0.3428, 0.2991, 0.4878, 0.2725, 0.4639, 0.241, 0.439, 0.2189, 0.3833, 0.3069, 0.3535, 0.2725, 0.4639, 0.241, 0.439, 0.3069, 0.3535, 0.241, 0.439, 0.2146, 0.4414, 0.2189, 0.3833, 0.2725, 0.4639, 0.2085, 0.4819, 0.241, 0.439, 0.2085, 0.4819, 0.2146, 0.4414, 0.241, 0.439, 0.2189, 0.3833, 0.2146, 0.4414, 0.1921, 0.4199, 0.2189, 0.3833, 0.1921, 0.4199, 0.1937, 0.3306, 0.2146, 0.4414, 0.2085, 0.4819, 0.1906, 0.5054, 0.2146, 0.4414, 0.1906, 0.5054, 0.1921, 0.4199, 0.2085, 0.4819, 0.2725, 0.4639, 0.1906, 0.5054, 0.2991, 0.4878, 0.2211, 0.498, 0.2725, 0.4639, 0.1906, 0.5054, 0.2725, 0.4639, 0.2211, 0.498, 0.2991, 0.4878, 0.1906, 0.5054, 0.2211, 0.498, 0.1906, 0.5054, 0.1705, 0.458, 0.1921, 0.4199, 0.1705, 0.458, 0.1937, 0.3306, 0.1921, 0.4199, 0.1658, 0.6118, 0.1906, 0.5054, 0.2991, 0.4878, 0.1658, 0.6118, 0.2991, 0.4878, 0.322, 0.7366, 0.1705, 0.458, 0.1906, 0.5054, 0.1549, 0.6028, 0.1658, 0.6118, 0.1549, 0.6028, 0.1906, 0.5054, 0.1705, 0.458, 0.1549, 0.6028, 0.1348, 0.585, 0.1658, 0.6118, 0.1351, 0.6602, 0.1549, 0.6028, 0.1705, 0.458, 0.1348, 0.585, 0.1066, 0.3608, 0.1705, 0.458, 0.1066, 0.3608, 0.1937, 0.3306, 0.09766, 0.6619, 0.1348, 0.585, 0.1549, 0.6028, 0.1549, 0.6028, 0.1351, 0.6602, 0.09766, 0.6619, 0.1658, 0.6118, 0.173, 0.7322, 0.1351, 0.6602, 0.173, 0.7322, 0.1658, 0.6118, 0.322, 0.7366, 0.08997, 0.7363, 0.1351, 0.6602, 0.173, 0.7322, 0.08997, 0.7363, 0.09766, 0.6619, 0.1351, 0.6602, 0.322, 0.7366, 0.182, 0.8076, 0.173, 0.7322, 0.173, 0.7322, 0.182, 0.8076, 0.08997, 0.7363, 0.08997, 0.7363, 0.06616, 0.709, 0.09766, 0.6619, 0.06616, 0.709, 0.03531, 0.6687, 0.09766, 0.6619, 0.08997, 0.7363, 0.182, 0.8076, 0.152, 0.9922, 0.03531, 0.6687, 0.06897, 0.5178, 0.09766, 0.6619, 0.1348, 0.585, 0.09766, 0.6619, 0.06897, 0.5178, 0.03531, 0.6687, 0.007812, 0.6309, 0.06897, 0.5178, 0.1348, 0.585, 0.06897, 0.5178, 0.1066, 0.3608, 0.007812, 0.6309, 0.01534, 0.5227, 0.06897, 0.5178, 0.06897, 0.5178, 0.01534, 0.5227, 0.1066, 0.3608, 0.01534, 0.5227, 0.07397, 0.3301, 0.1066, 0.3608, 0.07397, 0.3301, 0.1089, 0.3291, 0.1066, 0.3608, 0.1089, 0.3291, 0.07397, 0.3301, 0.09448, 0.2935, 0.1089, 0.3291, 0.1913, 0.3169, 0.1066, 0.3608, 0.09448, 0.2935, 0.1913, 0.3169, 0.1089, 0.3291, 0.1066, 0.3608, 0.1913, 0.3169, 0.1937, 0.3306, 0.1913, 0.3169, 0.09448, 0.2935, 0.2026, 0.2432, 0.1937, 0.3306, 0.1913, 0.3169, 0.2175, 0.2861, 0.2026, 0.2432, 0.2175, 0.2861, 0.1913, 0.3169, 0.1937, 0.3306, 0.2175, 0.2861, 0.2847, 0.2554, 0.2175, 0.2861, 0.2026, 0.2432, 0.2749, 0.2246, 0.2847, 0.2554, 0.2175, 0.2861, 0.2749, 0.2246, 0.182, 0.8076, 0.322, 0.7366, 0.21, 0.8564, 0.332, 0.8275, 0.21, 0.8564, 0.322, 0.7366, 0.21, 0.8564, 0.332, 0.8275, 0.2461, 0.9095, 0.182, 0.8076, 0.21, 0.8564, 0.1781, 0.9321, 0.2461, 0.9095, 0.1781, 0.9321, 0.21, 0.8564, 0.152, 0.9922, 0.182, 0.8076, 0.1781, 0.9321, 0.2461, 0.9095, 0.1714, 0.9743, 0.1781, 0.9321, 0.152, 0.9922, 0.1781, 0.9321, 0.1714, 0.9743, 0.1714, 0.9743, 0.2461, 0.9095, 0.2034, 0.9871, 0.152, 0.9922, 0.1714, 0.9743, 0.2034, 0.9871])
me_dn_vfx_rocks_single_d_md.materials.append(mat_dn_vfx_rockshards_a)
me_dn_vfx_rocks_single_d_md.update()

# ---- objects
ob_light = bpy.data.objects.new('Light', light_light)
ob_camera = bpy.data.objects.new('Camera', cam_camera)
ob_dn_vfx_rocks_single_d_mo = bpy.data.objects.new('Dn_VFX_Rocks_Single_D.mo', me_dn_vfx_rocks_single_d_md)

# ---- transforms, parenting, visibility, modifiers, constraints
ob_light.location = (4.076, 1.005, 5.904)
ob_light.rotation_euler = (0.6503, 0.05522, 1.866)
ob_light.lock_rotations_4d = False
ob_light.empty_display_type = 'ARROWS'
ob_light.color = (0.0, 0.0, 0.0, 0.0)
ob_light.lineart.crease_threshold = 0.0
ob_camera.location = (7.359, -6.926, 4.958)
ob_camera.rotation_euler = (1.109, 0.0, 0.8149)
ob_camera.lock_rotations_4d = False
ob_camera.empty_display_type = 'ARROWS'
ob_camera.color = (0.0, 0.0, 0.0, 0.0)
ob_camera.display_type = 'WIRE'
ob_camera.lineart.crease_threshold = 0.0
ob_dn_vfx_rocks_single_d_mo.location = (0.0, 0.0, 0.0)

# ---- collection membership
col_collection.objects.link(ob_light)
col_collection.objects.link(ob_camera)
col_collection.objects.link(ob_dn_vfx_rocks_single_d_mo)

# ---- scene / render settings (as saved in the file)
scene.camera = ob_camera
scene.frame_start = 1; scene.frame_end = 250; scene.frame_set(1)
scene.render.engine = 'BLENDER_EEVEE_NEXT'
scene.cycles.sampling_pattern = 'TABULATED_SOBOL'
scene.view_settings.view_transform = 'Filmic'
bpy.context.view_layer.update()
